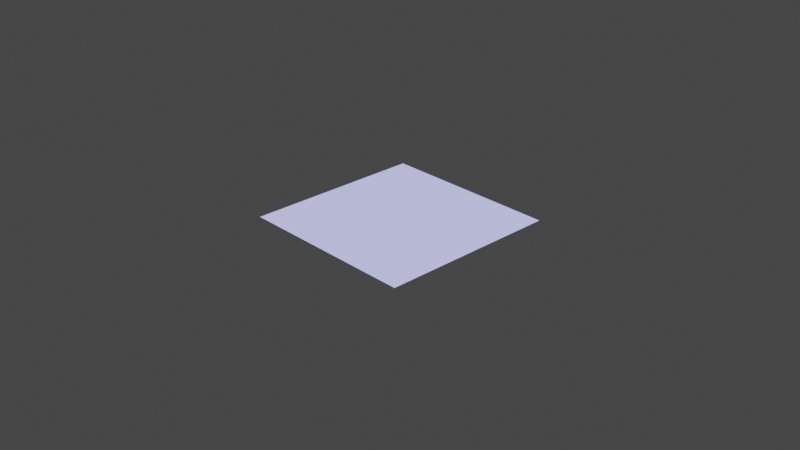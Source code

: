 # Source: powierzchnia.blend  (saved by Blender 2.82.7; exported with 4.5.12 LTS)
import bpy
from mathutils import Matrix  # noqa: F401  (used for matrix-valued properties, if any)

bpy.ops.wm.read_factory_settings(use_empty=True)
scene = bpy.context.scene
scene.name = 'Scene'

# ---- collections
col_collection = bpy.data.collections.new('Collection'); scene.collection.children.link(col_collection)

# ---- materials (node trees are filled in below, after node groups)
mat_material_001 = bpy.data.materials.new('Material.001')
mat_material_001.use_transparent_shadow = False
mat_material_001.preview_render_type = 'FLAT'

# ---- material node trees
mat_material_001.use_nodes = True; mat_material_001.node_tree.nodes.clear()
_N = mat_material_001.node_tree.nodes; _L = mat_material_001.node_tree.links
n0 = _N.new('ShaderNodeOutputMaterial'); n0.name = 'Material Output'; n0.location = (300, 300)
n1 = _N.new('ShaderNodeBsdfPrincipled'); n1.name = 'Principled BSDF'; n1.location = (10, 300)
n1.distribution = 'GGX'
n1.subsurface_method = 'BURLEY'
n1.inputs[3].default_value = 1.45
n1.inputs[13].default_value = 0.6583
n1.inputs[27].default_value = (0.5596, 0.5596, 0.5596, 1.0)
n1.inputs[28].default_value = 1.0
n2 = _N.new('ShaderNodeBrightContrast'); n2.name = 'Bright/Contrast'; n2.location = (342, 132)
n2.inputs[0].default_value = (0.01809, 0.0364, 1.0, 1.0)
_L.new(n1.outputs[0], n0.inputs[0])
_L.new(n2.outputs[0], n1.inputs[0])
n0.is_active_output = True

# ---- world
world_world = bpy.data.worlds.new('World'); scene.world = world_world
world_world.use_nodes = True; world_world.node_tree.nodes.clear()
_N = world_world.node_tree.nodes; _L = world_world.node_tree.links
n0 = _N.new('ShaderNodeOutputWorld'); n0.name = 'World Output'; n0.location = (300, 300)
n1 = _N.new('ShaderNodeBackground'); n1.name = 'Background'; n1.location = (10, 300)
n1.inputs[0].default_value = (0.05088, 0.05088, 0.05088, 1.0)
_L.new(n1.outputs[0], n0.inputs[0])
n0.is_active_output = True
world_world.color = (0.05088, 0.05088, 0.05088)
world_world.use_sun_shadow = False
world_world.sun_shadow_jitter_overblur = 0.0

# ---- cameras
cam_camera = bpy.data.cameras.new('Camera')
cam_camera.clip_end = 100.0
cam_camera.ortho_scale = 7.314

# ---- meshes
me_plane = bpy.data.meshes.new('Plane')
me_plane.from_pydata([(-1.0, -1.0, 0.0), (1.0, -1.0, 0.0), (-1.0, 1.0, 0.0), (1.0, 1.0, 0.0)], [], [(0, 1, 3, 2)])
_uv = me_plane.uv_layers.new(name='UVMap')
_uv.uv.foreach_set('vector', [0.0, 0.0, 1.0, 0.0, 1.0, 1.0, 0.0, 1.0])
me_plane.materials.append(mat_material_001)
me_plane.use_remesh_fix_poles = True
me_plane.use_remesh_preserve_attributes = False
me_plane.use_mirror_vertex_groups = False
me_plane.update()

# ---- objects
ob_camera = bpy.data.objects.new('Camera', cam_camera)
ob_plane = bpy.data.objects.new('Plane', me_plane)

# ---- transforms, parenting, visibility, modifiers, constraints
ob_camera.location = (7.359, -6.926, 4.958)
ob_camera.rotation_euler = (1.109, 0.0, 0.8149)
ob_camera.lock_rotations_4d = False
ob_camera.empty_display_type = 'ARROWS'
ob_camera.color = (0.0, 0.0, 0.0, 0.0)
ob_camera.display_type = 'WIRE'
ob_camera.lineart.crease_threshold = 0.0
ob_plane.location = (0.0, 0.0, 0.0)
ob_plane.lineart.crease_threshold = 0.0

# ---- collection membership
col_collection.objects.link(ob_camera)
col_collection.objects.link(ob_plane)

# ---- scene / render settings (as saved in the file)
scene.camera = ob_camera
scene.frame_start = 1; scene.frame_end = 250; scene.frame_set(1)
scene.render.engine = 'BLENDER_EEVEE_NEXT'
scene.cycles.use_denoising = False
scene.cycles.samples = 128
scene.cycles.sampling_pattern = 'TABULATED_SOBOL'
scene.cycles.use_adaptive_sampling = False
scene.cycles.use_light_tree = False
scene.view_settings.view_transform = 'Filmic'
bpy.context.view_layer.update()

# ---- added for rendering (the .blend has no usable light): sun
light_auto_sun = bpy.data.lights.new('AutoSun', 'SUN')
light_auto_sun.energy = 3.0
light_auto_sun.angle = 0.0523599
ob_auto_sun = bpy.data.objects.new('AutoSun', light_auto_sun)
scene.collection.objects.link(ob_auto_sun)
ob_auto_sun.rotation_euler = (0.872665, 0.174533, 0.523599)
bpy.context.view_layer.update()

